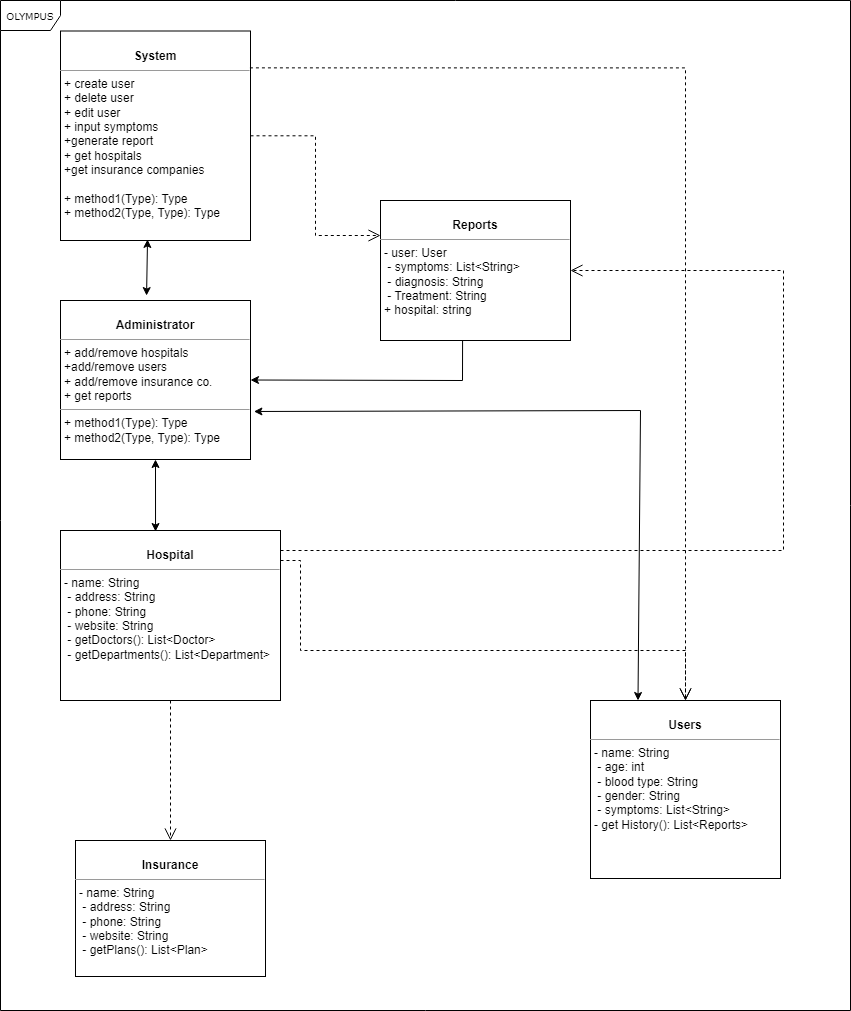

The diagram above was exported from draw.io. Its source (the exported page's mxGraphModel, read from the mxfile embedded in the PNG):
<mxGraphModel dx="1146" dy="755" grid="1" gridSize="10" guides="1" tooltips="1" connect="1" arrows="1" fold="1" page="1" pageScale="1" pageWidth="850" pageHeight="1100" background="none" math="0" shadow="0">
  <root>
    <mxCell id="0" />
    <mxCell id="1" parent="0" />
    <mxCell id="17acba5748e5396b-1" value="OLYMPUS" style="shape=umlFrame;whiteSpace=wrap;html=1;rounded=0;shadow=0;comic=0;labelBackgroundColor=none;strokeWidth=1;fontFamily=Verdana;fontSize=10;align=center;" parent="1" vertex="1">
      <mxGeometry y="20" width="850" height="1010" as="geometry" />
    </mxCell>
    <mxCell id="5d2195bd80daf111-10" value="&lt;p style=&quot;margin:0px;margin-top:4px;text-align:center;&quot;&gt;&lt;br&gt;&lt;b&gt;Users&lt;/b&gt;&lt;/p&gt;&lt;hr size=&quot;1&quot;&gt;&lt;p style=&quot;margin:0px;margin-left:4px;&quot;&gt;- name: String&lt;/p&gt;&lt;p style=&quot;margin:0px;margin-left:4px;&quot;&gt;&amp;nbsp;- age: int&amp;nbsp;&lt;/p&gt;&lt;p style=&quot;margin:0px;margin-left:4px;&quot;&gt;&amp;nbsp;- blood type: String&amp;nbsp;&lt;/p&gt;&lt;p style=&quot;margin:0px;margin-left:4px;&quot;&gt;&amp;nbsp;- gender: String&lt;/p&gt;&lt;p style=&quot;margin:0px;margin-left:4px;&quot;&gt;&amp;nbsp;- symptoms: List&amp;lt;String&amp;gt;&lt;br&gt;    - get History(): List&amp;lt;Reports&amp;gt;&lt;br&gt;&lt;/p&gt;" style="verticalAlign=top;align=left;overflow=fill;fontSize=12;fontFamily=Helvetica;html=1;rounded=0;shadow=0;comic=0;labelBackgroundColor=none;strokeWidth=1" parent="1" vertex="1">
      <mxGeometry x="590" y="720" width="190" height="178" as="geometry" />
    </mxCell>
    <mxCell id="5d2195bd80daf111-12" value="&lt;p style=&quot;margin:0px;margin-top:4px;text-align:center;&quot;&gt;&lt;br&gt;&lt;b&gt;Insurance&lt;/b&gt;&lt;/p&gt;&lt;hr size=&quot;1&quot;&gt;&lt;p style=&quot;margin:0px;margin-left:4px;&quot;&gt;- name: String&lt;/p&gt;&lt;p style=&quot;margin:0px;margin-left:4px;&quot;&gt;&amp;nbsp;- address: String&lt;/p&gt;&lt;p style=&quot;margin:0px;margin-left:4px;&quot;&gt;&amp;nbsp;- phone: String&amp;nbsp;&lt;/p&gt;&lt;p style=&quot;margin:0px;margin-left:4px;&quot;&gt;&amp;nbsp;- website: String&lt;/p&gt;&lt;p style=&quot;margin:0px;margin-left:4px;&quot;&gt;&amp;nbsp;- getPlans(): List&amp;lt;Plan&amp;gt;&lt;br&gt;&lt;/p&gt;" style="verticalAlign=top;align=left;overflow=fill;fontSize=12;fontFamily=Helvetica;html=1;rounded=0;shadow=0;comic=0;labelBackgroundColor=none;strokeWidth=1" parent="1" vertex="1">
      <mxGeometry x="75" y="860" width="190" height="136" as="geometry" />
    </mxCell>
    <mxCell id="5d2195bd80daf111-15" value="&lt;p style=&quot;margin:0px;margin-top:4px;text-align:center;&quot;&gt;&lt;br&gt;&lt;b&gt;Reports&lt;/b&gt;&lt;/p&gt;&lt;hr size=&quot;1&quot;&gt;&lt;p style=&quot;margin:0px;margin-left:4px;&quot;&gt; - user: User&lt;/p&gt;&lt;p style=&quot;margin:0px;margin-left:4px;&quot;&gt;&amp;nbsp;- symptoms: List&amp;lt;String&amp;gt;&amp;nbsp;&lt;/p&gt;&lt;p style=&quot;margin:0px;margin-left:4px;&quot;&gt;&amp;nbsp;- diagnosis: String&lt;/p&gt;&lt;p style=&quot;margin:0px;margin-left:4px;&quot;&gt;&amp;nbsp;- Treatment: String&lt;br&gt;&lt;/p&gt;&lt;p style=&quot;margin:0px;margin-left:4px;&quot;&gt;+ hospital: string&lt;/p&gt;" style="verticalAlign=top;align=left;overflow=fill;fontSize=12;fontFamily=Helvetica;html=1;rounded=0;shadow=0;comic=0;labelBackgroundColor=none;strokeWidth=1" parent="1" vertex="1">
      <mxGeometry x="380" y="220" width="190" height="140" as="geometry" />
    </mxCell>
    <mxCell id="5d2195bd80daf111-21" style="edgeStyle=orthogonalEdgeStyle;rounded=0;html=1;labelBackgroundColor=none;startFill=0;endArrow=open;endFill=0;endSize=10;fontFamily=Verdana;fontSize=10;dashed=1;entryX=0;entryY=0.25;entryDx=0;entryDy=0;" parent="1" source="5d2195bd80daf111-18" target="5d2195bd80daf111-15" edge="1">
      <mxGeometry relative="1" as="geometry">
        <mxPoint x="350" y="97" as="targetPoint" />
      </mxGeometry>
    </mxCell>
    <mxCell id="5d2195bd80daf111-18" value="&lt;p style=&quot;margin:0px;margin-top:4px;text-align:center;&quot;&gt;&lt;br&gt;&lt;b&gt;System&lt;/b&gt;&lt;/p&gt;&lt;hr size=&quot;1&quot;&gt;&lt;p style=&quot;margin:0px;margin-left:4px;&quot;&gt;+ create user&lt;br&gt;+ delete user&lt;/p&gt;&lt;p style=&quot;margin:0px;margin-left:4px;&quot;&gt;+ edit user&amp;nbsp;&lt;/p&gt;&lt;p style=&quot;margin:0px;margin-left:4px;&quot;&gt;+ input symptoms&lt;/p&gt;&lt;p style=&quot;margin:0px;margin-left:4px;&quot;&gt;+generate report&lt;/p&gt;&lt;p style=&quot;margin:0px;margin-left:4px;&quot;&gt;+ get hospitals&lt;/p&gt;&lt;p style=&quot;margin:0px;margin-left:4px;&quot;&gt;+get insurance companies&lt;/p&gt;&lt;p style=&quot;margin:0px;margin-left:4px;&quot;&gt;&lt;br&gt;&lt;/p&gt;&lt;p style=&quot;margin:0px;margin-left:4px;&quot;&gt;+ method1(Type): Type&lt;br style=&quot;border-color: var(--border-color);&quot;&gt;+ method2(Type, Type): Type&lt;br&gt;&lt;/p&gt;" style="verticalAlign=top;align=left;overflow=fill;fontSize=12;fontFamily=Helvetica;html=1;rounded=0;shadow=0;comic=0;labelBackgroundColor=none;strokeWidth=1" parent="1" vertex="1">
      <mxGeometry x="60" y="50.5" width="190" height="209.5" as="geometry" />
    </mxCell>
    <mxCell id="5d2195bd80daf111-19" value="&lt;p style=&quot;margin:0px;margin-top:4px;text-align:center;&quot;&gt;&lt;br&gt;&lt;b&gt;Administrator&lt;/b&gt;&lt;/p&gt;&lt;hr size=&quot;1&quot;&gt;&lt;p style=&quot;margin:0px;margin-left:4px;&quot;&gt;+ add/remove hospitals&lt;/p&gt;&lt;p style=&quot;margin:0px;margin-left:4px;&quot;&gt;+add/remove users&amp;nbsp;&lt;/p&gt;&lt;p style=&quot;margin:0px;margin-left:4px;&quot;&gt;+ add/remove insurance co.&amp;nbsp;&lt;/p&gt;&lt;p style=&quot;margin:0px;margin-left:4px;&quot;&gt;+ get reports&lt;/p&gt;&lt;hr size=&quot;1&quot;&gt;&lt;p style=&quot;margin:0px;margin-left:4px;&quot;&gt;+ method1(Type): Type&lt;br&gt;+ method2(Type, Type): Type&lt;/p&gt;" style="verticalAlign=top;align=left;overflow=fill;fontSize=12;fontFamily=Helvetica;html=1;rounded=0;shadow=0;comic=0;labelBackgroundColor=none;strokeWidth=1" parent="1" vertex="1">
      <mxGeometry x="60" y="320" width="190" height="159" as="geometry" />
    </mxCell>
    <mxCell id="5d2195bd80daf111-30" style="edgeStyle=orthogonalEdgeStyle;rounded=0;html=1;dashed=1;labelBackgroundColor=none;startFill=0;endArrow=open;endFill=0;endSize=10;fontFamily=Verdana;fontSize=10;" parent="1" source="5d2195bd80daf111-20" target="5d2195bd80daf111-10" edge="1">
      <mxGeometry relative="1" as="geometry">
        <Array as="points">
          <mxPoint x="300" y="580" />
          <mxPoint x="300" y="670" />
        </Array>
      </mxGeometry>
    </mxCell>
    <mxCell id="5d2195bd80daf111-31" style="edgeStyle=orthogonalEdgeStyle;rounded=0;html=1;dashed=1;labelBackgroundColor=none;startFill=0;endArrow=open;endFill=0;endSize=10;fontFamily=Verdana;fontSize=10;entryX=1;entryY=0.5;entryDx=0;entryDy=0;" parent="1" source="5d2195bd80daf111-20" target="5d2195bd80daf111-15" edge="1">
      <mxGeometry relative="1" as="geometry">
        <Array as="points">
          <mxPoint x="783" y="570" />
          <mxPoint x="783" y="290" />
        </Array>
        <mxPoint x="650" y="570" as="targetPoint" />
      </mxGeometry>
    </mxCell>
    <mxCell id="5d2195bd80daf111-32" style="edgeStyle=orthogonalEdgeStyle;rounded=0;html=1;dashed=1;labelBackgroundColor=none;startFill=0;endArrow=open;endFill=0;endSize=10;fontFamily=Verdana;fontSize=10;" parent="1" source="5d2195bd80daf111-20" target="5d2195bd80daf111-12" edge="1">
      <mxGeometry relative="1" as="geometry">
        <Array as="points">
          <mxPoint x="170" y="780" />
        </Array>
      </mxGeometry>
    </mxCell>
    <mxCell id="5d2195bd80daf111-20" value="&lt;p style=&quot;margin:0px;margin-top:4px;text-align:center;&quot;&gt;&lt;br&gt;&lt;b&gt;Hospital&lt;/b&gt;&lt;/p&gt;&lt;hr size=&quot;1&quot;&gt;&lt;p style=&quot;margin:0px;margin-left:4px;&quot;&gt; - name: String&lt;/p&gt;&lt;p style=&quot;margin:0px;margin-left:4px;&quot;&gt;&amp;nbsp;- address: String&amp;nbsp;&lt;/p&gt;&lt;p style=&quot;margin:0px;margin-left:4px;&quot;&gt;&amp;nbsp;- phone: String&lt;/p&gt;&lt;p style=&quot;margin:0px;margin-left:4px;&quot;&gt;&amp;nbsp;- website: String&lt;/p&gt;&lt;p style=&quot;margin:0px;margin-left:4px;&quot;&gt;&amp;nbsp;- getDoctors(): List&amp;lt;Doctor&amp;gt;&lt;/p&gt;&lt;p style=&quot;margin:0px;margin-left:4px;&quot;&gt;&amp;nbsp;- getDepartments(): List&amp;lt;Department&amp;gt;&lt;br&gt;&lt;/p&gt;" style="verticalAlign=top;align=left;overflow=fill;fontSize=12;fontFamily=Helvetica;html=1;rounded=0;shadow=0;comic=0;labelBackgroundColor=none;strokeWidth=1" parent="1" vertex="1">
      <mxGeometry x="60" y="550" width="220" height="170" as="geometry" />
    </mxCell>
    <mxCell id="H8aOkh9j1MgFRZLJnGqG-1" value="" style="endArrow=classic;startArrow=classic;html=1;rounded=0;entryX=0.458;entryY=0.995;entryDx=0;entryDy=0;entryPerimeter=0;exitX=0.453;exitY=-0.031;exitDx=0;exitDy=0;exitPerimeter=0;" edge="1" parent="1" source="5d2195bd80daf111-19" target="5d2195bd80daf111-18">
      <mxGeometry width="50" height="50" relative="1" as="geometry">
        <mxPoint x="120" y="320" as="sourcePoint" />
        <mxPoint x="170" y="270" as="targetPoint" />
      </mxGeometry>
    </mxCell>
    <mxCell id="H8aOkh9j1MgFRZLJnGqG-2" value="" style="endArrow=classic;html=1;rounded=0;entryX=1;entryY=0.5;entryDx=0;entryDy=0;exitX=0.432;exitY=1;exitDx=0;exitDy=0;exitPerimeter=0;" edge="1" parent="1" source="5d2195bd80daf111-15" target="5d2195bd80daf111-19">
      <mxGeometry width="50" height="50" relative="1" as="geometry">
        <mxPoint x="360" y="420" as="sourcePoint" />
        <mxPoint x="410" y="370" as="targetPoint" />
        <Array as="points">
          <mxPoint x="462" y="400" />
        </Array>
      </mxGeometry>
    </mxCell>
    <mxCell id="H8aOkh9j1MgFRZLJnGqG-3" style="edgeStyle=orthogonalEdgeStyle;rounded=0;html=1;labelBackgroundColor=none;startFill=0;endArrow=open;endFill=0;endSize=10;fontFamily=Verdana;fontSize=10;dashed=1;exitX=0.997;exitY=0.176;exitDx=0;exitDy=0;exitPerimeter=0;" edge="1" parent="1" source="5d2195bd80daf111-18" target="5d2195bd80daf111-10">
      <mxGeometry relative="1" as="geometry">
        <mxPoint x="280" y="85" as="sourcePoint" />
        <mxPoint x="670" y="205" as="targetPoint" />
      </mxGeometry>
    </mxCell>
    <mxCell id="H8aOkh9j1MgFRZLJnGqG-5" value="" style="endArrow=classic;startArrow=classic;html=1;rounded=0;entryX=0.5;entryY=1;entryDx=0;entryDy=0;exitX=0.432;exitY=0.006;exitDx=0;exitDy=0;exitPerimeter=0;" edge="1" parent="1" source="5d2195bd80daf111-20" target="5d2195bd80daf111-19">
      <mxGeometry width="50" height="50" relative="1" as="geometry">
        <mxPoint x="120" y="540" as="sourcePoint" />
        <mxPoint x="170" y="490" as="targetPoint" />
      </mxGeometry>
    </mxCell>
    <mxCell id="H8aOkh9j1MgFRZLJnGqG-6" value="" style="endArrow=classic;startArrow=classic;html=1;rounded=0;entryX=0.25;entryY=0;entryDx=0;entryDy=0;exitX=1.018;exitY=0.698;exitDx=0;exitDy=0;exitPerimeter=0;" edge="1" parent="1" source="5d2195bd80daf111-19" target="5d2195bd80daf111-10">
      <mxGeometry width="50" height="50" relative="1" as="geometry">
        <mxPoint x="470" y="800" as="sourcePoint" />
        <mxPoint x="520" y="750" as="targetPoint" />
        <Array as="points">
          <mxPoint x="640" y="430" />
        </Array>
      </mxGeometry>
    </mxCell>
  </root>
</mxGraphModel>